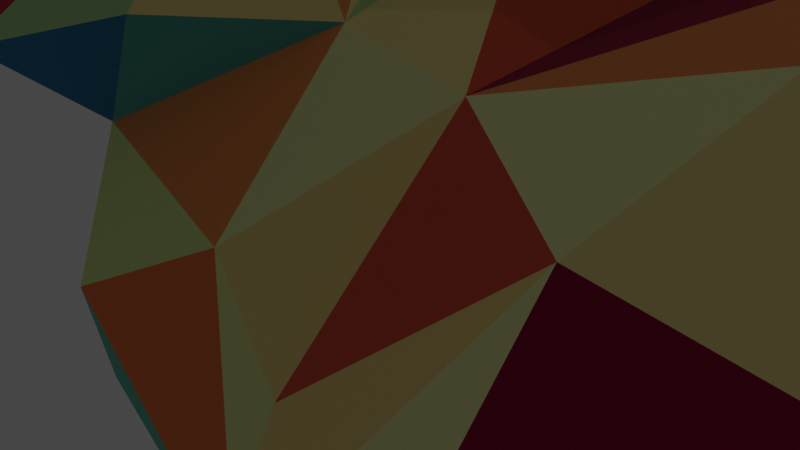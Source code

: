 # Source: bunny-3D-heatmap.blend  (saved by Blender 3.5.10; exported with 4.5.12 LTS)
import bpy
from mathutils import Matrix  # noqa: F401  (used for matrix-valued properties, if any)

bpy.ops.wm.read_factory_settings(use_empty=True)
scene = bpy.context.scene
scene.name = 'Scene'

# ---- collections
col_collection = bpy.data.collections.new('Collection'); scene.collection.children.link(col_collection)

# ---- materials (node trees are filled in below, after node groups)
mat_material_001 = bpy.data.materials.new('Material.001')
mat_material_001.preview_render_type = 'CUBE'

# ---- material node trees
mat_material_001.use_nodes = True; mat_material_001.node_tree.nodes.clear()
_N = mat_material_001.node_tree.nodes; _L = mat_material_001.node_tree.links
n0 = _N.new('ShaderNodeUVMap'); n0.name = 'UV Map'; n0.location = (-542, 274)
n1 = _N.new('ShaderNodeSeparateXYZ'); n1.name = 'Separate XYZ'; n1.location = (-292, 298)
n2 = _N.new('ShaderNodeValToRGB'); n2.name = 'ColorRamp.004'; n2.location = (-28, 313)
n2.label = 'Spectral_r'
while len(n2.color_ramp.elements) > 1: n2.color_ramp.elements.remove(n2.color_ramp.elements[-1])
n2.color_ramp.elements[0].position = 0.0; n2.color_ramp.elements[0].color = (0.1113, 0.07593, 0.3686, 1.0)
_e = n2.color_ramp.elements.new(0.05263); _e.color = (0.06109, 0.1512, 0.441, 1.0)
_e = n2.color_ramp.elements.new(0.1053); _e.color = (0.02902, 0.2555, 0.5146, 1.0)
_e = n2.color_ramp.elements.new(0.1579); _e.color = (0.07713, 0.4044, 0.4388, 1.0)
_e = n2.color_ramp.elements.new(0.2105); _e.color = (0.1493, 0.5612, 0.3834, 1.0)
_e = n2.color_ramp.elements.new(0.2632); _e.color = (0.2901, 0.6588, 0.3806, 1.0)
_e = n2.color_ramp.elements.new(0.3158); _e.color = (0.4596, 0.7541, 0.3704, 1.0)
_e = n2.color_ramp.elements.new(0.3684); _e.color = (0.6626, 0.855, 0.3381, 1.0)
_e = n2.color_ramp.elements.new(0.4211); _e.color = (0.8348, 0.932, 0.3569, 1.0)
_e = n2.color_ramp.elements.new(0.4737); _e.color = (0.9458, 0.9781, 0.4708, 1.0)
_e = n2.color_ramp.elements.new(0.5263); _e.color = (0.9978, 0.9331, 0.452, 1.0)
_e = n2.color_ramp.elements.new(0.5789); _e.color = (0.9931, 0.7975, 0.3075, 1.0)
_e = n2.color_ramp.elements.new(0.6316); _e.color = (0.9887, 0.6409, 0.2114, 1.0)
_e = n2.color_ramp.elements.new(0.6842); _e.color = (0.984, 0.4697, 0.1354, 1.0)
_e = n2.color_ramp.elements.new(0.7368); _e.color = (0.9544, 0.3102, 0.09111, 1.0)
_e = n2.color_ramp.elements.new(0.7895); _e.color = (0.9133, 0.1705, 0.05701, 1.0)
_e = n2.color_ramp.elements.new(0.8421); _e.color = (0.8017, 0.09802, 0.06224, 1.0)
_e = n2.color_ramp.elements.new(0.8947); _e.color = (0.6773, 0.04602, 0.07543, 1.0)
_e = n2.color_ramp.elements.new(0.9474); _e.color = (0.4997, 0.01047, 0.0631, 1.0)
_e = n2.color_ramp.elements.new(1.0); _e.color = (0.3489, 5.077e-06, 0.05112, 1.0)
n3 = _N.new('ShaderNodeOutputMaterial'); n3.name = 'Material Output'; n3.location = (619, 353)
n4 = _N.new('ShaderNodeBsdfPrincipled'); n4.name = 'Principled BSDF'; n4.location = (302, 483)
n4.distribution = 'GGX'
n4.subsurface_method = 'RANDOM_WALK_SKIN'
n4.inputs[2].default_value = 1.0
n4.inputs[3].default_value = 1.45
n4.inputs[11].default_value = 1.403
n4.inputs[27].default_value = (0.0, 0.0, 0.0, 1.0)
n4.inputs[28].default_value = 1.0
_L.new(n0.outputs[0], n1.inputs[0])
_L.new(n4.outputs[0], n3.inputs[0])
_L.new(n1.outputs[0], n2.inputs[0])
_L.new(n2.outputs[0], n4.inputs[0])
n3.is_active_output = True

# ---- world
world_world = bpy.data.worlds.new('World'); scene.world = world_world
world_world.use_nodes = True; world_world.node_tree.nodes.clear()
_N = world_world.node_tree.nodes; _L = world_world.node_tree.links
n0 = _N.new('ShaderNodeOutputWorld'); n0.name = 'World Output'; n0.location = (300, 300)
n1 = _N.new('ShaderNodeBackground'); n1.name = 'Background'; n1.location = (10, 300)
n1.inputs[0].default_value = (0.05088, 0.05088, 0.05088, 1.0)
_L.new(n1.outputs[0], n0.inputs[0])
n0.is_active_output = True
world_world.color = (0.05088, 0.05088, 0.05088)
world_world.use_sun_shadow = False
world_world.sun_shadow_jitter_overblur = 0.0

# ---- cameras
cam_camera = bpy.data.cameras.new('Camera')
cam_camera.clip_end = 100.0
cam_camera.ortho_scale = 7.314

# ---- lights
light_light = bpy.data.lights.new('Light', 'POINT')
light_light.transmission_factor = 0.0
light_light.energy = 1000.0
light_light.shadow_soft_size = 0.1
light_light.shadow_maximum_resolution = 0.006
light_light.use_absolute_resolution = True

# ---- meshes
me_bunny_modified_003 = bpy.data.meshes.new('bunny-modified.003')
me_bunny_modified_003.from_pydata([(29.65, 8.271, 27.36), (40.9, 6.889, 30.96), (34.49, 13.35, 26.82), (41.29, -26.52, 4.625), (46.94, -23.49, 7.478), (46.86, -26.61, 12.2), (30.9, 13.45, 72.45), (25.75, 9.393, 68.8), (29.86, 3.661, 71.96), (19.52, -15.79, 41.23), (18.51, -22.5, 32.52), (28.28, -17.58, 40.67), (24.22, 5.639, 18.69), (13.95, 9.262, 30.03), (47.88, 8.421, 26.17), (52.7, 6.298, 20.82), (-2.719, -20.36, 36.0), (-4.851, -21.66, 40.43), (-4.742, -9.376, 37.7), (52.14, 5.085, 12.42), (59.45, -5.769, 14.4), (53.67, -3.034, 6.398), (15.8, 25.06, 69.28), (22.4, 25.86, 62.27), (14.41, 24.24, 58.03), (47.72, 4.194, 7.213), (43.42, 10.12, 17.28), (15.14, -17.62, 10.99), (16.92, -11.32, 4.564), (15.11, -20.65, 8.023), (35.72, 9.112, 8.929), (29.21, 13.4, 19.41), (9.034, -9.124, 5.655), (9.936, -12.71, 1.268), (17.14, -0.08542, 7.636), (31.4, 7.198, 7.791), (19.18, 7.471, 3.662), (13.43, 2.706, 50.2), (16.65, 0.6908, 50.87), (17.76, 2.95, 43.28), (65.36, -10.63, 18.82), (64.71, -19.06, 14.85), (66.18, -11.33, 13.24), (21.01, 23.08, 72.5), (12.45, 8.875, 52.59), (13.43, 5.379, 57.0), (-5.627, -8.821, 42.75), (-1.062, 0.2508, 39.44), (17.14, -6.735, 57.36), (25.26, -2.52, 62.06), (14.92, -6.165, 59.44), (23.44, -28.76, 2.577), (31.13, -27.23, 7.999), (22.09, -24.04, 9.237), (29.43, 9.53, 60.57), (34.39, 9.03, 59.8), (49.57, 3.741, 40.28), (55.56, 2.153, 32.01), (48.64, 4.617, 33.53), (61.48, -17.6, 24.37), (52.93, -23.46, 9.128), (60.21, -17.74, 17.94), (35.61, 11.43, 71.35), (33.72, 16.2, 68.02), (46.87, -27.66, 31.22), (57.96, -21.28, 31.99), (51.7, -23.0, 37.75), (60.81, -5.625, 34.38), (61.67, -10.32, 18.89), (-3.383, -10.27, 28.62), (-0.1343, -16.93, 25.18), (0.08131, -15.67, 34.42), (42.62, -11.29, 47.75), (52.59, -8.187, 43.92), (43.97, -3.151, 45.75), (-0.4412, -3.368, 21.87), (5.5, -14.17, 13.61), (3.526, -18.09, 18.45), (19.0, -3.814, 51.95), (21.45, -6.594, 45.27), (5.526, 3.404, 52.79), (13.29, 19.99, 53.65), (-1.292, -5.599, 34.01), (6.611, 3.243, 36.72), (4.798, 5.447, 27.6), (8.536, 4.121, 49.55), (11.49, 20.46, 70.97), (8.524, -1.967, 57.75), (16.67, -0.834, 64.27), (7.446, -9.493, 60.03), (14.48, 1.443, 57.98), (-4.102, -8.077, 55.15), (0.8634, -15.38, 56.49), (-3.055, -20.42, 49.09), (-2.606, -5.01, 49.69), (59.5, 0.4771, 25.3), (12.65, -17.04, 56.58), (5.742, -22.33, 52.95), (5.223, -3.153, 14.37), (21.06, -24.55, 16.97), (16.15, -0.5822, 1.282), (42.04, -19.62, 45.62), (38.5, -24.8, 40.52), (7.276, 17.8, 66.5), (31.92, 6.854, 37.34), (14.38, -1.311, 12.1), (7.11, -20.49, 34.51), (9.115, -24.35, 27.43), (59.64, -15.43, 1.286), (54.91, -21.26, 1.322), (25.11, 8.167, 1.306), (46.65, 4.474, 1.333), (46.72, -4.329, 1.349), (55.24, -17.29, 40.64), (38.61, -31.67, 18.01), (52.0, -26.81, 22.61), (42.92, -30.7, 25.65), (28.65, -30.57, 25.58), (30.95, -31.59, 15.79), (36.47, -30.92, 28.47), (29.66, -3.242, 43.41), (4.052, 1.551, 56.16), (11.15, -23.84, 3.115), (5.954, -19.27, 1.349), (7.419, 11.55, 60.52), (0.6205, -26.01, 44.85), (6.63, -3.191, 2.846), (23.18, 21.5, 59.95), (21.78, 6.204, 39.24), (39.2, 3.556, 40.1), (24.35, 19.97, 67.0), (13.77, -15.44, 51.08), (6.375, -26.69, 39.49), (11.24, -21.37, 40.95), (57.04, -7.866, 1.295), (25.88, -25.15, 29.59), (9.292, -23.21, 21.64), (37.62, 13.67, 19.45), (63.35, -6.204, 12.23), (30.19, 16.17, 66.59), (11.64, 6.949, 19.33), (18.67, -22.87, 1.305), (14.5, -8.688, 6.978), (12.41, 18.64, 60.26), (17.28, 15.08, 65.2), (41.1, -25.52, 1.306), (8.808, 9.544, 64.41), (33.84, 5.689, 61.03)], [], [(0, 1, 2), (3, 4, 5), (6, 7, 8), (9, 10, 11), (0, 12, 13), (14, 15, 2), (16, 17, 18), (19, 20, 21), (22, 23, 24), (25, 26, 19), (27, 28, 29), (26, 30, 31), (32, 33, 28), (34, 35, 36), (37, 38, 39), (40, 41, 42), (43, 23, 22), (37, 44, 45), (46, 47, 18), (48, 49, 50), (51, 52, 53), (54, 55, 38), (56, 57, 58), (59, 60, 61), (62, 55, 63), (61, 41, 40), (64, 65, 66), (67, 59, 68), (69, 70, 71), (72, 73, 74), (75, 76, 77), (56, 67, 57), (78, 79, 38), (80, 24, 81), (82, 47, 83), (13, 84, 83), (44, 37, 85), (86, 43, 22), (87, 50, 88), (89, 50, 87), (45, 87, 90), (91, 92, 89), (46, 93, 94), (67, 68, 95), (96, 92, 97), (19, 21, 25), (75, 84, 98), (39, 13, 83), (99, 27, 53), (100, 34, 36), (82, 75, 69), (74, 73, 56), (97, 92, 93), (101, 72, 11), (90, 37, 45), (102, 66, 101), (22, 103, 86), (104, 1, 0), (12, 35, 105), (106, 70, 107), (90, 54, 38), (108, 41, 109), (67, 56, 73), (58, 57, 14), (110, 36, 35), (111, 25, 112), (102, 101, 11), (67, 73, 113), (114, 115, 116), (117, 118, 119), (2, 31, 0), (82, 84, 75), (35, 31, 30), (120, 72, 74), (69, 71, 82), (31, 35, 12), (6, 62, 63), (121, 94, 91), (122, 29, 123), (124, 80, 121), (17, 93, 18), (106, 10, 9), (50, 8, 88), (93, 125, 97), (14, 2, 1), (85, 37, 39), (33, 32, 126), (45, 44, 127), (39, 128, 13), (123, 28, 33), (129, 120, 74), (127, 130, 45), (131, 132, 133), (78, 9, 79), (121, 80, 94), (131, 9, 48), (118, 3, 114), (47, 82, 18), (67, 95, 57), (112, 21, 134), (65, 115, 59), (10, 106, 107), (13, 104, 0), (11, 135, 102), (136, 27, 99), (7, 54, 90), (137, 31, 2), (23, 81, 24), (43, 130, 23), (121, 91, 87), (40, 138, 20), (88, 7, 90), (64, 66, 119), (93, 17, 125), (5, 60, 115), (131, 133, 9), (66, 102, 119), (55, 54, 139), (104, 120, 129), (102, 135, 117), (33, 110, 123), (80, 47, 94), (136, 107, 77), (48, 9, 78), (61, 40, 68), (40, 42, 138), (135, 99, 117), (120, 104, 39), (140, 12, 105), (99, 135, 10), (100, 126, 34), (109, 41, 61), (137, 26, 31), (7, 88, 8), (62, 6, 8), (85, 83, 80), (16, 132, 125), (6, 63, 139), (118, 117, 99), (131, 97, 132), (88, 90, 87), (95, 68, 20), (49, 8, 50), (20, 68, 40), (25, 111, 35), (141, 53, 29), (41, 108, 42), (27, 142, 28), (72, 120, 11), (91, 94, 93), (0, 31, 12), (103, 22, 143), (91, 89, 87), (10, 135, 11), (104, 58, 1), (144, 43, 86), (145, 3, 52), (53, 27, 29), (126, 32, 142), (97, 131, 96), (15, 19, 26), (119, 114, 116), (102, 117, 119), (56, 58, 129), (140, 98, 84), (51, 145, 52), (131, 48, 96), (103, 143, 124), (113, 66, 65), (136, 99, 107), (105, 34, 142), (4, 145, 109), (34, 105, 35), (5, 4, 60), (39, 79, 120), (113, 72, 101), (29, 122, 141), (15, 14, 57), (69, 77, 70), (106, 9, 133), (72, 113, 73), (85, 39, 83), (59, 61, 68), (71, 70, 106), (13, 140, 84), (130, 127, 23), (99, 10, 107), (20, 15, 95), (81, 85, 80), (75, 98, 76), (69, 75, 77), (144, 130, 43), (48, 89, 96), (44, 85, 81), (20, 19, 15), (143, 24, 80), (113, 65, 67), (28, 123, 29), (30, 25, 35), (66, 113, 101), (106, 133, 132), (83, 84, 82), (98, 140, 105), (139, 63, 55), (49, 62, 8), (146, 124, 121), (138, 134, 20), (77, 76, 27), (53, 141, 51), (109, 61, 60), (48, 78, 49), (103, 124, 146), (55, 78, 38), (119, 118, 114), (71, 18, 82), (22, 24, 143), (81, 127, 44), (28, 142, 32), (25, 21, 112), (138, 42, 134), (98, 105, 76), (59, 115, 60), (146, 121, 87), (120, 79, 11), (53, 52, 118), (140, 13, 12), (129, 58, 104), (74, 56, 129), (2, 26, 137), (54, 7, 139), (126, 142, 34), (127, 81, 23), (118, 99, 53), (91, 93, 92), (17, 16, 125), (64, 119, 116), (15, 57, 95), (143, 80, 124), (115, 114, 5), (49, 78, 147), (87, 45, 144), (79, 9, 11), (147, 62, 49), (20, 134, 21), (93, 46, 18), (105, 27, 76), (65, 59, 67), (146, 86, 103), (45, 130, 144), (106, 16, 71), (26, 25, 30), (118, 52, 3), (89, 92, 96), (77, 27, 136), (64, 115, 65), (16, 18, 71), (64, 116, 115), (42, 108, 134), (80, 83, 47), (15, 26, 2), (104, 13, 128), (50, 89, 48), (106, 132, 16), (142, 27, 105), (128, 39, 104), (35, 111, 110), (90, 38, 37), (94, 47, 46), (3, 145, 4), (70, 77, 107), (132, 97, 125), (146, 87, 144), (58, 14, 1), (3, 5, 114), (146, 144, 86), (139, 7, 6), (4, 109, 60), (38, 79, 39), (147, 78, 55), (62, 147, 55)])
_uv = me_bunny_modified_003.uv_layers.new(name='UVMap')
_uv.uv.foreach_set('vector', [0.3341, 0.0, 0.3341, 0.0, 0.3341, 0.0, 0.1043, 0.0, 0.1043, 0.0, 0.1043, 0.0, 0.2225, 0.0, 0.2225, 0.0, 0.2225, 0.0, 0.4825, 0.0, 0.4825, 0.0, 0.4825, 0.0, 0.4754, 0.0, 0.4754, 0.0, 0.4754, 0.0, 0.2327, 0.0, 0.2327, 0.0, 0.2327, 0.0, 0.09657, 0.0, 0.09657, 0.0, 0.09657, 0.0, 0.3053, 0.0, 0.3053, 0.0, 0.3053, 0.0, 0.2548, 0.0, 0.2548, 0.0, 0.2548, 0.0, 0.1744, 0.0, 0.1744, 0.0, 0.1744, 0.0, 0.06081, 0.0, 0.06081, 0.0, 0.06081, 0.0, 0.4518, 0.0, 0.4518, 0.0, 0.4518, 0.0, 0.1919, 0.0, 0.1919, 0.0, 0.1919, 0.0, 0.5919, 0.0, 0.5919, 0.0, 0.5919, 0.0, 0.09085, 0.0, 0.09085, 0.0, 0.09085, 0.0, 0.1878, 0.0, 0.1878, 0.0, 0.1878, 0.0, 0.2734, 0.0, 0.2734, 0.0, 0.2734, 0.0, 0.1025, 0.0, 0.1025, 0.0, 0.1025, 0.0, 0.07364, 0.0, 0.07364, 0.0, 0.07364, 0.0, 0.1302, 0.0, 0.1302, 0.0, 0.1302, 0.0, 0.3014, 0.0, 0.3014, 0.0, 0.3014, 0.0, 0.1482, 0.0, 0.1482, 0.0, 0.1482, 0.0, 0.1535, 0.0, 0.1535, 0.0, 0.1535, 0.0, 0.1712, 0.0, 0.1712, 0.0, 0.1712, 0.0, 0.2367, 0.0, 0.2367, 0.0, 0.2367, 0.0, 0.2329, 0.0, 0.2329, 0.0, 0.2329, 0.0, 0.4713, 0.0, 0.4713, 0.0, 0.4713, 0.0, 0.6588, 0.0, 0.6588, 0.0, 0.6588, 0.0, 0.164, 0.0, 0.164, 0.0, 0.164, 0.0, 0.4844, 0.0, 0.4844, 0.0, 0.4844, 0.0, 0.1933, 0.0, 0.1933, 0.0, 0.1933, 0.0, 0.538, 0.0, 0.538, 0.0, 0.538, 0.0, 0.1491, 0.0, 0.1491, 0.0, 0.1491, 0.0, 0.1371, 0.0, 0.1371, 0.0, 0.1371, 0.0, 0.1131, 0.0, 0.1131, 0.0, 0.1131, 0.0, 0.3174, 0.0, 0.3174, 0.0, 0.3174, 0.0, 0.03695, 0.0, 0.03695, 0.0, 0.03695, 0.0, 0.182, 0.0, 0.182, 0.0, 0.182, 0.0, 0.2964, 0.0, 0.2964, 0.0, 0.2964, 0.0, 0.2859, 0.0, 0.2859, 0.0, 0.2859, 0.0, 0.1074, 0.0, 0.1074, 0.0, 0.1074, 0.0, 0.5176, 0.0, 0.5176, 0.0, 0.5176, 0.0, 0.3346, 0.0, 0.3346, 0.0, 0.3346, 0.0, 0.6546, 0.0, 0.6546, 0.0, 0.6546, 0.0, 0.4677, 0.0, 0.4677, 0.0, 0.4677, 0.0, 0.1433, 0.0, 0.1433, 0.0, 0.1433, 0.0, 0.2236, 0.0, 0.2236, 0.0, 0.2236, 0.0, 0.6377, 0.0, 0.6377, 0.0, 0.6377, 0.0, 0.1833, 0.0, 0.1833, 0.0, 0.1833, 0.0, 0.09572, 0.0, 0.09572, 0.0, 0.09572, 0.0, 0.1327, 0.0, 0.1327, 0.0, 0.1327, 0.0, 0.6269, 0.0, 0.6269, 0.0, 0.6269, 0.0, 0.3847, 0.0, 0.3847, 0.0, 0.3847, 0.0, 0.7299, 0.0, 0.7299, 0.0, 0.7299, 0.0, 0.07553, 0.0, 0.07553, 0.0, 0.07553, 0.0, 0.5619, 0.0, 0.5619, 0.0, 0.5619, 0.0, 0.07003, 0.0, 0.07003, 0.0, 0.07003, 0.0, 0.3858, 0.0, 0.3858, 0.0, 0.3858, 0.0, 0.4971, 0.0, 0.4971, 0.0, 0.4971, 0.0, 0.3381, 0.0, 0.3381, 0.0, 0.3381, 0.0, 0.3418, 0.0, 0.3418, 0.0, 0.3418, 0.0, 0.3168, 0.0, 0.3168, 0.0, 0.3168, 0.0, 1.036, 0.0, 1.036, 0.0, 1.036, 0.0, 0.3083, 0.0, 0.3083, 0.0, 0.3083, 0.0, 0.1911, 0.0, 0.1911, 0.0, 0.1911, 0.0, 0.1373, 0.0, 0.1373, 0.0, 0.1373, 0.0, 0.4836, 0.0, 0.4836, 0.0, 0.4836, 0.0, 0.8273, 0.0, 0.8273, 0.0, 0.8273, 0.0, 0.3436, 0.0, 0.3436, 0.0, 0.3436, 0.0, 0.35, 0.0, 0.35, 0.0, 0.35, 0.0, 0.187, 0.0, 0.187, 0.0, 0.187, 0.0, 0.3191, 0.0, 0.3191, 0.0, 0.3191, 0.0, 0.1234, 0.0, 0.1234, 0.0, 0.1234, 0.0, 0.7402, 0.0, 0.7402, 0.0, 0.7402, 0.0, 0.1765, 0.0, 0.1765, 0.0, 0.1765, 0.0, 0.2268, 0.0, 0.2268, 0.0, 0.2268, 0.0, 0.1045, 0.0, 0.1045, 0.0, 0.1045, 0.0, 0.1587, 0.0, 0.1587, 0.0, 0.1587, 0.0, 0.2016, 0.0, 0.2016, 0.0, 0.2016, 0.0, 0.07406, 0.0, 0.07406, 0.0, 0.07406, 0.0, 0.2623, 0.0, 0.2623, 0.0, 0.2623, 0.0, 0.7248, 0.0, 0.7248, 0.0, 0.7248, 0.0, 0.3974, 0.0, 0.3974, 0.0, 0.3974, 0.0, 0.3156, 0.0, 0.3156, 0.0, 0.3156, 0.0, 0.4359, 0.0, 0.4359, 0.0, 0.4359, 0.0, 0.1329, 0.0, 0.1329, 0.0, 0.1329, 0.0, 0.07672, 0.0, 0.07672, 0.0, 0.07672, 0.0, 0.2702, 0.0, 0.2702, 0.0, 0.2702, 0.0, 0.3103, 0.0, 0.3103, 0.0, 0.3103, 0.0, 0.1802, 0.0, 0.1802, 0.0, 0.1802, 0.0, 0.6708, 0.0, 0.6708, 0.0, 0.6708, 0.0, 0.5112, 0.0, 0.5112, 0.0, 0.5112, 0.0, 0.3207, 0.0, 0.3207, 0.0, 0.3207, 0.0, 0.3306, 0.0, 0.3306, 0.0, 0.3306, 0.0, 0.1086, 0.0, 0.1086, 0.0, 0.1086, 0.0, 0.7138, 0.0, 0.7138, 0.0, 0.7138, 0.0, 0.3778, 0.0, 0.3778, 0.0, 0.3778, 0.0, 0.07003, 0.0, 0.07003, 0.0, 0.07003, 0.0, 0.3552, 0.0, 0.3552, 0.0, 0.3552, 0.0, 0.1443, 0.0, 0.1443, 0.0, 0.1443, 0.0, 0.482, 0.0, 0.482, 0.0, 0.482, 0.0, 0.3959, 0.0, 0.3959, 0.0, 0.3959, 0.0, 0.6994, 0.0, 0.6994, 0.0, 0.6994, 0.0, 0.8327, 0.0, 0.8327, 0.0, 0.8327, 0.0, 0.2903, 0.0, 0.2903, 0.0, 0.2903, 0.0, 0.4446, 0.0, 0.4446, 0.0, 0.4446, 0.0, 0.1748, 0.0, 0.1748, 0.0, 0.1748, 0.0, 0.07223, 0.0, 0.07223, 0.0, 0.07223, 0.0, 0.2571, 0.0, 0.2571, 0.0, 0.2571, 0.0, 0.4213, 0.0, 0.4213, 0.0, 0.4213, 0.0, 0.1564, 0.0, 0.1564, 0.0, 0.1564, 0.0, 0.3009, 0.0, 0.3009, 0.0, 0.3009, 0.0, 0.2965, 0.0, 0.2965, 0.0, 0.2965, 0.0, 0.1633, 0.0, 0.1633, 0.0, 0.1633, 0.0, 0.3356, 0.0, 0.3356, 0.0, 0.3356, 0.0, 0.5613, 0.0, 0.5613, 0.0, 0.5613, 0.0, 1.158, 0.0, 1.158, 0.0, 1.158, 0.0, 0.06705, 0.0, 0.06705, 0.0, 0.06705, 0.0, 0.4979, 0.0, 0.4979, 0.0, 0.4979, 0.0, 0.5834, 0.0, 0.5834, 0.0, 0.5834, 0.0, 0.0, 0.0, 0.0, 0.0, 0.0, 0.0, 0.4016, 0.0, 0.4016, 0.0, 0.4016, 0.0, 0.1031, 0.0, 0.1031, 0.0, 0.1031, 0.0, 0.5275, 0.0, 0.5275, 0.0, 0.5275, 0.0, 0.1134, 0.0, 0.1134, 0.0, 0.1134, 0.0, 0.08613, 0.0, 0.08613, 0.0, 0.08613, 0.0, 0.2989, 0.0, 0.2989, 0.0, 0.2989, 0.0, 0.9661, 0.0, 0.9661, 0.0, 0.9661, 0.0, 0.2566, 0.0, 0.2566, 0.0, 0.2566, 0.0, 0.4347, 0.0, 0.4347, 0.0, 0.4347, 0.0, 0.1898, 0.0, 0.1898, 0.0, 0.1898, 0.0, 0.4043, 0.0, 0.4043, 0.0, 0.4043, 0.0, 0.0384, 0.0, 0.0384, 0.0, 0.0384, 0.0, 0.5611, 0.0, 0.5611, 0.0, 0.5611, 0.0, 0.2301, 0.0, 0.2301, 0.0, 0.2301, 0.0, 0.1149, 0.0, 0.1149, 0.0, 0.1149, 0.0, 0.2093, 0.0, 0.2093, 0.0, 0.2093, 0.0, 0.07725, 0.0, 0.07725, 0.0, 0.07725, 0.0, 0.3553, 0.0, 0.3553, 0.0, 0.3553, 0.0, 0.9097, 0.0, 0.9097, 0.0, 0.9097, 0.0, 0.1361, 0.0, 0.1361, 0.0, 0.1361, 0.0, 0.35, 0.0, 0.35, 0.0, 0.35, 0.0, 0.5548, 0.0, 0.5548, 0.0, 0.5548, 0.0, 0.06418, 0.0, 0.06418, 0.0, 0.06418, 0.0, 0.3737, 0.0, 0.3737, 0.0, 0.3737, 0.0, 0.1717, 0.0, 0.1717, 0.0, 0.1717, 0.0, 0.3665, 0.0, 0.3665, 0.0, 0.3665, 0.0, 0.06091, 0.0, 0.06091, 0.0, 0.06091, 0.0, 1.382, 0.0, 1.382, 0.0, 1.382, 0.0, 0.1521, 0.0, 0.1521, 0.0, 0.1521, 0.0, 0.2074, 0.0, 0.2074, 0.0, 0.2074, 0.0, 0.1776, 0.0, 0.1776, 0.0, 0.1776, 0.0, 0.4828, 0.0, 0.4828, 0.0, 0.4828, 0.0, 0.5776, 0.0, 0.5776, 0.0, 0.5776, 0.0, 0.3265, 0.0, 0.3265, 0.0, 0.3265, 0.0, 0.529, 0.0, 0.529, 0.0, 0.529, 0.0, 0.07753, 0.0, 0.07753, 0.0, 0.07753, 0.0, 0.1184, 0.0, 0.1184, 0.0, 0.1184, 0.0, 0.134, 0.0, 0.134, 0.0, 0.134, 0.0, 0.1759, 0.0, 0.1759, 0.0, 0.1759, 0.0, 0.2885, 0.0, 0.2885, 0.0, 0.2885, 0.0, 0.2607, 0.0, 0.2607, 0.0, 0.2607, 0.0, 0.4978, 0.0, 0.4978, 0.0, 0.4978, 0.0, 0.2334, 0.0, 0.2334, 0.0, 0.2334, 0.0, 0.2964, 0.0, 0.2964, 0.0, 0.2964, 0.0, 0.4877, 0.0, 0.4877, 0.0, 0.4877, 0.0, 0.2901, 0.0, 0.2901, 0.0, 0.2901, 0.0, 0.1028, 0.0, 0.1028, 0.0, 0.1028, 0.0, 0.3248, 0.0, 0.3248, 0.0, 0.3248, 0.0, 0.2, 0.0, 0.2, 0.0, 0.2, 0.0, 0.0678, 0.0, 0.0678, 0.0, 0.0678, 0.0, 0.3981, 0.0, 0.3981, 0.0, 0.3981, 0.0, 0.173, 0.0, 0.173, 0.0, 0.173, 0.0, 0.06141, 0.0, 0.06141, 0.0, 0.06141, 0.0, 0.5511, 0.0, 0.5511, 0.0, 0.5511, 0.0, 0.821, 0.0, 0.821, 0.0, 0.821, 0.0, 0.2245, 0.0, 0.2245, 0.0, 0.2245, 0.0, 0.4001, 0.0, 0.4001, 0.0, 0.4001, 0.0, 0.07351, 0.0, 0.07351, 0.0, 0.07351, 0.0, 0.1768, 0.0, 0.1768, 0.0, 0.1768, 0.0, 0.7457, 0.0, 0.7457, 0.0, 0.7457, 0.0, 0.4654, 0.0, 0.4654, 0.0, 0.4654, 0.0, 0.1337, 0.0, 0.1337, 0.0, 0.1337, 0.0, 0.2521, 0.0, 0.2521, 0.0, 0.2521, 0.0, 0.2756, 0.0, 0.2756, 0.0, 0.2756, 0.0, 0.09899, 0.0, 0.09899, 0.0, 0.09899, 0.0, 0.7652, 0.0, 0.7652, 0.0, 0.7652, 0.0, 0.411, 0.0, 0.411, 0.0, 0.411, 0.0, 0.1311, 0.0, 0.1311, 0.0, 0.1311, 0.0, 0.1586, 0.0, 0.1586, 0.0, 0.1586, 0.0, 0.2988, 0.0, 0.2988, 0.0, 0.2988, 0.0, 0.3598, 0.0, 0.3598, 0.0, 0.3598, 0.0, 0.5831, 0.0, 0.5831, 0.0, 0.5831, 0.0, 0.07324, 0.0, 0.07324, 0.0, 0.07324, 0.0, 0.5098, 0.0, 0.5098, 0.0, 0.5098, 0.0, 0.1645, 0.0, 0.1645, 0.0, 0.1645, 0.0, 0.8608, 0.0, 0.8608, 0.0, 0.8608, 0.0, 0.5278, 0.0, 0.5278, 0.0, 0.5278, 0.0, 0.06375, 0.0, 0.06375, 0.0, 0.06375, 0.0, 0.5629, 0.0, 0.5629, 0.0, 0.5629, 0.0, 0.1081, 0.0, 0.1081, 0.0, 0.1081, 0.0, 0.328, 0.0, 0.328, 0.0, 0.328, 0.0, 0.1771, 0.0, 0.1771, 0.0, 0.1771, 0.0, 0.06693, 0.0, 0.06693, 0.0, 0.06693, 0.0, 0.4369, 0.0, 0.4369, 0.0, 0.4369, 0.0, 0.1125, 0.0, 0.1125, 0.0, 0.1125, 0.0, 0.1566, 0.0, 0.1566, 0.0, 0.1566, 0.0, 0.1216, 0.0, 0.1216, 0.0, 0.1216, 0.0, 0.1566, 0.0, 0.1566, 0.0, 0.1566, 0.0, 0.4184, 0.0, 0.4184, 0.0, 0.4184, 0.0, 0.218, 0.0, 0.218, 0.0, 0.218, 0.0, 0.09703, 0.0, 0.09703, 0.0, 0.09703, 0.0, 0.1658, 0.0, 0.1658, 0.0, 0.1658, 0.0, 0.3505, 0.0, 0.3505, 0.0, 0.3505, 0.0, 0.06375, 0.0, 0.06375, 0.0, 0.06375, 0.0, 0.1362, 0.0, 0.1362, 0.0, 0.1362, 0.0, 0.218, 0.0, 0.218, 0.0, 0.218, 0.0, 0.0664, 0.0, 0.0664, 0.0, 0.0664, 0.0, 0.1363, 0.0, 0.1363, 0.0, 0.1363, 0.0, 0.1746, 0.0, 0.1746, 0.0, 0.1746, 0.0, 0.1415, 0.0, 0.1415, 0.0, 0.1415, 0.0, 0.8059, 0.0, 0.8059, 0.0, 0.8059, 0.0, 0.318, 0.0, 0.318, 0.0, 0.318, 0.0, 0.8147, 0.0, 0.8147, 0.0, 0.8147, 0.0, 0.2278, 0.0, 0.2278, 0.0, 0.2278, 0.0, 0.4573, 0.0, 0.4573, 0.0, 0.4573, 0.0, 0.3921, 0.0, 0.3921, 0.0, 0.3921, 0.0, 0.4538, 0.0, 0.4538, 0.0, 0.4538, 0.0, 0.1842, 0.0, 0.1842, 0.0, 0.1842, 0.0, 0.1183, 0.0, 0.1183, 0.0, 0.1183, 0.0, 0.4476, 0.0, 0.4476, 0.0, 0.4476, 0.0, 0.08898, 0.0, 0.08898, 0.0, 0.08898, 0.0, 0.2669, 0.0, 0.2669, 0.0, 0.2669, 0.0, 0.3828, 0.0, 0.3828, 0.0, 0.3828, 0.0, 0.07983, 0.0, 0.07983, 0.0, 0.07983, 0.0, 0.2188, 0.0, 0.2188, 0.0, 0.2188, 0.0, 0.3425, 0.0, 0.3425, 0.0, 0.3425, 0.0, 0.1337, 0.0, 0.1337, 0.0, 0.1337, 0.0, 0.4879, 0.0, 0.4879, 0.0, 0.4879, 0.0, 0.4266, 0.0, 0.4266, 0.0, 0.4266, 0.0, 0.4239, 0.0, 0.4239, 0.0, 0.4239, 0.0, 0.5549, 0.0, 0.5549, 0.0, 0.5549, 0.0, 0.7182, 0.0, 0.7182, 0.0, 0.7182, 0.0, 0.2603, 0.0, 0.2603, 0.0, 0.2603, 0.0, 0.122, 0.0, 0.122, 0.0, 0.122, 0.0, 0.2324, 0.0, 0.2324, 0.0, 0.2324, 0.0, 0.7985, 0.0, 0.7985, 0.0, 0.7985, 0.0, 0.2033, 0.0, 0.2033, 0.0, 0.2033, 0.0, 0.4005, 0.0, 0.4005, 0.0, 0.4005, 0.0, 0.0506, 0.0, 0.0506, 0.0, 0.0506, 0.0, 0.3706, 0.0, 0.3706, 0.0, 0.3706, 0.0, 0.2209, 0.0, 0.2209, 0.0, 0.2209, 0.0, 0.5084, 0.0, 0.5084, 0.0, 0.5084, 0.0, 0.2454, 0.0, 0.2454, 0.0, 0.2454, 0.0, 0.579, 0.0, 0.579, 0.0, 0.579, 0.0, 0.06552, 0.0, 0.06552, 0.0, 0.06552, 0.0, 0.3272, 0.0, 0.3272, 0.0, 0.3272, 0.0, 0.322, 0.0, 0.322, 0.0, 0.322, 0.0, 0.379, 0.0, 0.379, 0.0, 0.379, 0.0, 0.5515, 0.0, 0.5515, 0.0, 0.5515, 0.0, 0.469, 0.0, 0.469, 0.0, 0.469, 0.0, 0.07175, 0.0, 0.07175, 0.0, 0.07175, 0.0, 0.1318, 0.0, 0.1318, 0.0, 0.1318, 0.0, 0.1485, 0.0, 0.1485, 0.0, 0.1485, 0.0, 0.1593, 0.0, 0.1593, 0.0, 0.1593, 0.0, 0.5247, 0.0, 0.5247, 0.0, 0.5247, 0.0, 0.0802, 0.0, 0.0802, 0.0, 0.0802, 0.0, 0.1872, 0.0, 0.1872, 0.0, 0.1872, 0.0, 0.04243, 0.0, 0.04243, 0.0, 0.04243, 0.0, 0.2402, 0.0, 0.2402, 0.0, 0.2402, 0.0, 0.3648, 0.0, 0.3648, 0.0, 0.3648, 0.0, 0.7194, 0.0, 0.7194, 0.0, 0.7194, 0.0, 0.2611, 0.0, 0.2611, 0.0, 0.2611, 0.0, 0.3136, 0.0, 0.3136, 0.0, 0.3136, 0.0, 0.6029, 0.0, 0.6029, 0.0, 0.6029, 0.0, 0.1107, 0.0, 0.1107, 0.0, 0.1107, 0.0, 0.1224, 0.0, 0.1224, 0.0, 0.1224, 0.0, 0.3895, 0.0, 0.3895, 0.0, 0.3895, 0.0, 0.1116, 0.0, 0.1116, 0.0, 0.1116, 0.0, 0.1278, 0.0, 0.1278, 0.0, 0.1278, 0.0])
me_bunny_modified_003.materials.append(mat_material_001)
me_bunny_modified_003.update()

# ---- objects
ob_light = bpy.data.objects.new('Light', light_light)
ob_camera = bpy.data.objects.new('Camera', cam_camera)
ob_bunny_modified = bpy.data.objects.new('bunny-modified', me_bunny_modified_003)

# ---- transforms, parenting, visibility, modifiers, constraints
ob_light.location = (8.597, 9.761, 87.24)
ob_light.rotation_euler = (0.6503, 0.05522, 1.866)
ob_light.scale = (1.0, 1.0, 1.0)
ob_light.lock_rotations_4d = False
ob_light.empty_display_type = 'ARROWS'
ob_light.color = (0.0, 0.0, 0.0, 0.0)
ob_light.lineart.crease_threshold = 0.0
ob_camera.location = (45.28, -45.45, 54.12)
ob_camera.rotation_euler = (1.109, 0.0, 0.8149)
ob_camera.lock_rotations_4d = False
ob_camera.empty_display_type = 'ARROWS'
ob_camera.color = (0.0, 0.0, 0.0, 0.0)
ob_camera.display_type = 'WIRE'
ob_camera.lineart.crease_threshold = 0.0
ob_bunny_modified.location = (-9.169, 0.07369, -0.3399)

# ---- collection membership
col_collection.objects.link(ob_light)
col_collection.objects.link(ob_camera)
col_collection.objects.link(ob_bunny_modified)

# ---- scene / render settings (as saved in the file)
scene.camera = ob_camera
scene.frame_start = 1; scene.frame_end = 250; scene.frame_set(1)
scene.render.engine = 'CYCLES'
scene.cycles.sampling_pattern = 'TABULATED_SOBOL'
scene.view_settings.view_transform = 'Filmic'
bpy.context.view_layer.update()
